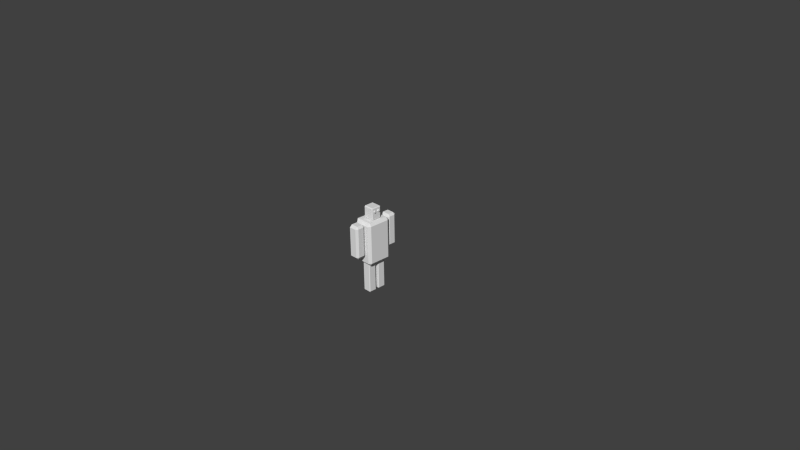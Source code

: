 # Source: Pawn1.blend  (saved by Blender 2.69.0; exported with 4.5.12 LTS)
import bpy
from mathutils import Matrix  # noqa: F401  (used for matrix-valued properties, if any)

bpy.ops.wm.read_factory_settings(use_empty=True)
scene = bpy.context.scene
scene.name = 'Scene'

# ---- collections
col_collection_1 = bpy.data.collections.new('Collection 1'); scene.collection.children.link(col_collection_1)

# ---- materials (node trees are filled in below, after node groups)
mat_material = bpy.data.materials.new('Material')
mat_material.alpha_threshold = 0.0
mat_material.use_transparent_shadow = False
mat_material.roughness = 0.5
mat_material.line_color = (0.0, 0.0, 0.0, 1.0)

# ---- material node trees

# ---- world
world_world = bpy.data.worlds.new('World'); scene.world = world_world
world_world.color = (0.05088, 0.05088, 0.05088)
world_world.use_sun_shadow = False
world_world.sun_shadow_jitter_overblur = 0.0
world_world.cycles.sampling_method = 'MANUAL'
world_world.cycles.sample_map_resolution = 256

# ---- cameras
cam_camera = bpy.data.cameras.new('Camera')
cam_camera.clip_end = 100.0
cam_camera.lens = 35.0
cam_camera.sensor_width = 32.0
cam_camera.sensor_height = 18.0
cam_camera.ortho_scale = 7.314
cam_camera.dof.focus_distance = 0.0
cam_camera.dof.aperture_fstop = 128.0

# ---- meshes
me_cube = bpy.data.meshes.new('Cube')
me_cube.from_pydata([(-0.1917, 0.0, -0.08721), (-0.1917, 0.0, 0.5863), (0.09196, -0.04902, 0.7194), (0.1334, -0.04902, 0.7194), (0.09196, -0.04475, 0.7086), (0.1334, -0.04475, 0.7086), (0.09196, -0.03443, 0.7041), (0.1334, -0.03443, 0.7041), (0.09196, -0.02412, 0.7086), (0.1334, -0.02412, 0.7086), (0.09196, -0.01984, 0.7194), (0.1334, -0.01984, 0.7194), (0.09196, -0.02412, 0.7302), (0.1334, -0.02412, 0.7302), (0.09196, -0.03443, 0.7346), (0.1334, -0.03443, 0.7346), (0.09196, -0.04475, 0.7302), (0.1334, -0.04475, 0.7302), (-0.09845, -0.06564, 0.781), (-0.09845, -0.0778, 0.7688), (-0.1106, -0.06564, 0.7688), (-0.09845, 0.0, 0.781), (-0.1106, 0.0, 0.7688), (0.1106, 0.0, 0.7688), (0.09845, 0.0, 0.781), (0.1106, -0.06564, 0.7688), (0.09845, -0.0778, 0.7688), (0.09845, -0.06564, 0.781), (-0.1106, -0.06564, 0.6026), (-0.09845, -0.0778, 0.6026), (-0.09845, -0.06564, 0.5904), (-0.1106, 0.0, 0.6026), (-0.09845, 0.0, 0.5904), (0.09845, 0.0, 0.5904), (0.1106, 0.0, 0.6026), (0.1106, -0.06564, 0.6026), (0.09845, -0.06564, 0.5904), (0.09845, -0.0778, 0.6026), (0.1917, 0.0, -0.04534), (0.1498, 0.0, -0.08721), (0.1498, -0.1498, -0.08721), (0.1917, -0.1498, -0.04534), (0.1498, -0.1917, -0.04534), (-0.1917, -0.1498, -0.08721), (-0.1498, -0.1917, -0.04534), (0.1498, 0.0, 0.5863), (0.1917, 0.0, 0.5444), (0.1498, -0.1498, 0.5863), (0.1498, -0.1917, 0.5444), (0.1917, -0.1498, 0.5444), (-0.1917, -0.1498, 0.5863), (-0.1498, -0.1917, 0.5444), (-0.07448, -0.1303, -0.01178), (-0.07448, -0.1414, -0.02292), (-0.08562, -0.1303, -0.02292), (-0.08562, -0.03214, -0.02292), (-0.07448, -0.021, -0.02292), (-0.07448, -0.03214, -0.01178), (0.07448, -0.021, -0.02292), (0.08562, -0.03214, -0.02292), (0.07448, -0.03214, -0.01178), (0.08562, -0.1303, -0.02292), (0.07448, -0.1414, -0.02292), (0.07448, -0.1303, -0.01178), (-0.08562, -0.1303, -0.5485), (-0.07448, -0.1414, -0.5485), (-0.07448, -0.1303, -0.5597), (-0.08562, -0.03214, -0.5485), (-0.07448, -0.03214, -0.5597), (-0.07448, -0.021, -0.5485), (0.07448, -0.021, -0.5485), (0.07448, -0.03214, -0.5597), (0.08562, -0.03214, -0.5485), (0.08562, -0.1303, -0.5485), (0.07448, -0.1303, -0.5597), (0.07448, -0.1414, -0.5485), (-0.07631, -0.327, 0.06549), (-0.07631, -0.3613, 0.09979), (-0.1106, -0.327, 0.09979), (-0.1106, -0.24, 0.09979), (-0.07631, -0.2057, 0.09979), (-0.07631, -0.24, 0.06549), (0.07631, -0.2057, 0.09979), (0.1106, -0.24, 0.09979), (0.07631, -0.24, 0.06549), (0.1106, -0.327, 0.09979), (0.07631, -0.3613, 0.09979), (0.07631, -0.327, 0.06549), (-0.1106, -0.327, 0.5467), (-0.07631, -0.3613, 0.5467), (-0.07631, -0.327, 0.581), (-0.1106, -0.24, 0.5467), (-0.07631, -0.24, 0.581), (-0.07631, -0.2057, 0.5467), (0.07631, -0.2057, 0.5467), (0.07631, -0.24, 0.581), (0.1106, -0.24, 0.5467), (0.1106, -0.327, 0.5467), (0.07631, -0.327, 0.581), (0.07631, -0.3613, 0.5467), (-0.1917, 0.0, 0.02994), (0.1917, -0.1498, 0.02994), (0.1498, -0.1917, 0.02994), (-0.1498, -0.1917, 0.02994), (-0.1917, -0.1498, 0.02994), (0.1917, 0.0, 0.02994), (-0.07631, -0.3613, 0.207), (-0.1106, -0.327, 0.207), (-0.07631, -0.2057, 0.207), (-0.1106, -0.24, 0.207), (0.1106, -0.24, 0.207), (0.07631, -0.2057, 0.207), (0.07631, -0.3613, 0.207), (0.1106, -0.327, 0.207)], [], [(18, 27, 24, 21), (34, 23, 25, 35), (36, 30, 32, 33), (37, 26, 19, 29), (76, 81, 84, 87), (110, 113, 85, 83), (98, 95, 92, 90), (108, 111, 82, 80), (112, 106, 77, 86), (52, 63, 60, 57), (72, 59, 61, 73), (74, 66, 68, 71), (69, 56, 58, 70), (75, 62, 53, 65), (102, 48, 51, 103), (104, 50, 1, 100), (45, 1, 50, 47), (105, 46, 49, 101), (2, 4, 5, 3), (4, 6, 7, 5), (6, 8, 9, 7), (8, 10, 11, 9), (10, 12, 13, 11), (12, 14, 15, 13), (5, 7, 9, 11, 13, 15, 17, 3), (16, 2, 3, 17), (14, 16, 17, 15), (18, 20, 19), (25, 27, 26), (28, 30, 29), (35, 37, 36), (19, 20, 28, 29), (30, 28, 31, 32), (21, 22, 20, 18), (33, 34, 35, 36), (37, 35, 25, 26), (27, 25, 23, 24), (36, 37, 29, 30), (18, 19, 26, 27), (28, 20, 22, 31), (40, 41, 42), (47, 48, 49), (38, 41, 40, 39), (42, 44, 43, 40), (101, 49, 48, 102), (103, 51, 50, 104), (45, 47, 49, 46), (47, 50, 51, 48), (39, 40, 43, 0), (52, 54, 53), (55, 57, 56), (58, 60, 59), (61, 63, 62), (64, 66, 65), (67, 69, 68), (70, 72, 71), (73, 75, 74), (53, 54, 64, 65), (66, 64, 67, 68), (69, 67, 55, 56), (57, 55, 54, 52), (68, 69, 70, 71), (72, 70, 58, 59), (60, 58, 56, 57), (71, 72, 73, 74), (75, 73, 61, 62), (63, 61, 59, 60), (74, 75, 65, 66), (52, 53, 62, 63), (64, 54, 55, 67), (76, 77, 78), (79, 80, 81), (82, 83, 84), (85, 86, 87), (88, 89, 90), (91, 92, 93), (94, 95, 96), (97, 98, 99), (106, 89, 88, 107), (90, 92, 91, 88), (108, 80, 79, 109), (81, 76, 78, 79), (92, 95, 94, 93), (110, 83, 82, 111), (84, 81, 80, 82), (95, 98, 97, 96), (112, 86, 85, 113), (87, 84, 83, 85), (98, 90, 89, 99), (76, 87, 86, 77), (107, 109, 79, 78), (42, 102, 103, 44), (43, 104, 100, 0), (38, 105, 101, 41), (41, 101, 102, 42), (44, 103, 104, 43), (96, 97, 113, 110), (93, 94, 111, 108), (99, 89, 106, 112), (77, 106, 107, 78), (93, 108, 109, 91), (96, 110, 111, 94), (99, 112, 113, 97), (88, 91, 109, 107)])
_uv = me_cube.uv_layers.new(name='UVMap')
_uv.uv.foreach_set('vector', [0.6888, 0.562, 0.6888, 0.562, 0.6888, 0.562, 0.6888, 0.562, 0.6888, 0.562, 0.6888, 0.562, 0.6888, 0.562, 0.6888, 0.562, 0.6888, 0.562, 0.6888, 0.562, 0.6888, 0.562, 0.6888, 0.562, 0.6888, 0.562, 0.6888, 0.562, 0.6888, 0.562, 0.6888, 0.562, 0.6946, 0.5568, 0.6946, 0.5568, 0.6946, 0.5568, 0.6946, 0.5568, 0.6946, 0.5568, 0.6946, 0.5568, 0.6946, 0.5568, 0.6946, 0.5568, 0.9381, 0.941, 0.9381, 0.941, 0.9381, 0.941, 0.9381, 0.941, 0.6946, 0.5568, 0.6946, 0.5568, 0.6946, 0.5568, 0.6946, 0.5568, 0.6946, 0.5568, 0.6946, 0.5568, 0.6946, 0.5568, 0.6946, 0.5568, 0.1902, 0.8156, 0.1902, 0.8156, 0.1902, 0.8156, 0.1902, 0.8156, 0.1902, 0.8156, 0.1902, 0.8156, 0.1902, 0.8156, 0.1902, 0.8156, 0.1902, 0.8156, 0.1902, 0.8156, 0.1902, 0.8156, 0.1902, 0.8156, 0.1902, 0.8156, 0.1902, 0.8156, 0.1902, 0.8156, 0.1902, 0.8156, 0.1902, 0.8156, 0.1902, 0.8156, 0.1902, 0.8156, 0.1902, 0.8156, 0.941, 0.941, 0.941, 0.941, 0.941, 0.941, 0.941, 0.941, 0.941, 0.941, 0.941, 0.941, 0.941, 0.941, 0.941, 0.941, 0.9587, 0.9309, 0.9615, 0.9531, 0.9518, 0.9518, 0.9502, 0.9333, 0.941, 0.941, 0.941, 0.941, 0.941, 0.941, 0.941, 0.941, 0.06163, 0.9219, 0.05178, 0.922, 0.05824, 0.9353, 0.05662, 0.9357, 0.05178, 0.922, 0.04517, 0.9289, 0.05909, 0.934, 0.05824, 0.9353, 0.04517, 0.9289, 0.04517, 0.9385, 0.05866, 0.9326, 0.05909, 0.934, 0.04517, 0.9385, 0.05221, 0.9456, 0.05718, 0.9318, 0.05866, 0.9326, 0.05221, 0.9456, 0.062, 0.9454, 0.05556, 0.9321, 0.05718, 0.9318, 0.062, 0.9454, 0.06863, 0.9385, 0.05473, 0.9334, 0.05556, 0.9321, 0.05824, 0.9353, 0.05909, 0.934, 0.05866, 0.9326, 0.05718, 0.9318, 0.05556, 0.9321, 0.05473, 0.9334, 0.05519, 0.9348, 0.05662, 0.9357, 0.06865, 0.9289, 0.06163, 0.9219, 0.05662, 0.9357, 0.05519, 0.9348, 0.06863, 0.9385, 0.06865, 0.9289, 0.05519, 0.9348, 0.05473, 0.9334, 0.6888, 0.562, 0.6888, 0.562, 0.6888, 0.562, 0.6888, 0.562, 0.6888, 0.562, 0.6888, 0.562, 0.6888, 0.562, 0.6888, 0.562, 0.6888, 0.562, 0.6888, 0.562, 0.6888, 0.562, 0.6888, 0.562, 0.6888, 0.562, 0.6888, 0.562, 0.6888, 0.562, 0.6888, 0.562, 0.6888, 0.562, 0.6888, 0.562, 0.6888, 0.562, 0.6888, 0.562, 0.6888, 0.562, 0.6888, 0.562, 0.6888, 0.562, 0.6888, 0.562, 0.6888, 0.562, 0.6888, 0.562, 0.6888, 0.562, 0.6888, 0.562, 0.6888, 0.562, 0.6888, 0.562, 0.6888, 0.562, 0.6888, 0.562, 0.6888, 0.562, 0.6888, 0.562, 0.6888, 0.562, 0.6888, 0.562, 0.6888, 0.562, 0.6888, 0.562, 0.6888, 0.562, 0.6888, 0.562, 0.6888, 0.562, 0.6888, 0.562, 0.6888, 0.562, 0.6888, 0.562, 0.6888, 0.562, 0.6888, 0.562, 0.6888, 0.562, 0.6888, 0.562, 0.1902, 0.8156, 0.1902, 0.8156, 0.1902, 0.8156, 0.941, 0.941, 0.941, 0.941, 0.941, 0.941, 0.1902, 0.8156, 0.1902, 0.8156, 0.1902, 0.8156, 0.1902, 0.8156, 0.1902, 0.8156, 0.1902, 0.8156, 0.1902, 0.8156, 0.1902, 0.8156, 0.941, 0.941, 0.941, 0.941, 0.941, 0.941, 0.941, 0.941, 0.941, 0.941, 0.941, 0.941, 0.941, 0.941, 0.941, 0.941, 0.941, 0.941, 0.941, 0.941, 0.941, 0.941, 0.941, 0.941, 0.941, 0.941, 0.941, 0.941, 0.941, 0.941, 0.941, 0.941, 0.1902, 0.8156, 0.1902, 0.8156, 0.1902, 0.8156, 0.1902, 0.8156, 0.1902, 0.8156, 0.1902, 0.8156, 0.1902, 0.8156, 0.1902, 0.8156, 0.1902, 0.8156, 0.1902, 0.8156, 0.1902, 0.8156, 0.1902, 0.8156, 0.1902, 0.8156, 0.1902, 0.8156, 0.1902, 0.8156, 0.1902, 0.8156, 0.1902, 0.8156, 0.1902, 0.8156, 0.1902, 0.8156, 0.1902, 0.8156, 0.1902, 0.8156, 0.1902, 0.8156, 0.1902, 0.8156, 0.1902, 0.8156, 0.1902, 0.8156, 0.1902, 0.8156, 0.1902, 0.8156, 0.1902, 0.8156, 0.1902, 0.8156, 0.1902, 0.8156, 0.1902, 0.8156, 0.1902, 0.8156, 0.1902, 0.8156, 0.1902, 0.8156, 0.1902, 0.8156, 0.1902, 0.8156, 0.1902, 0.8156, 0.1902, 0.8156, 0.1902, 0.8156, 0.1902, 0.8156, 0.1902, 0.8156, 0.1902, 0.8156, 0.1902, 0.8156, 0.1902, 0.8156, 0.1902, 0.8156, 0.1902, 0.8156, 0.1902, 0.8156, 0.1902, 0.8156, 0.1902, 0.8156, 0.1902, 0.8156, 0.1902, 0.8156, 0.1902, 0.8156, 0.1902, 0.8156, 0.1902, 0.8156, 0.1902, 0.8156, 0.1902, 0.8156, 0.1902, 0.8156, 0.1902, 0.8156, 0.1902, 0.8156, 0.1902, 0.8156, 0.1902, 0.8156, 0.1902, 0.8156, 0.1902, 0.8156, 0.1902, 0.8156, 0.1902, 0.8156, 0.1902, 0.8156, 0.1902, 0.8156, 0.1902, 0.8156, 0.1902, 0.8156, 0.1902, 0.8156, 0.1902, 0.8156, 0.1902, 0.8156, 0.1902, 0.8156, 0.1902, 0.8156, 0.1902, 0.8156, 0.1902, 0.8156, 0.1902, 0.8156, 0.1902, 0.8156, 0.1902, 0.8156, 0.1902, 0.8156, 0.6946, 0.5568, 0.6946, 0.5568, 0.6946, 0.5568, 0.6946, 0.5568, 0.6946, 0.5568, 0.6946, 0.5568, 0.6946, 0.5568, 0.6946, 0.5568, 0.6946, 0.5568, 0.6946, 0.5568, 0.6946, 0.5568, 0.6946, 0.5568, 0.9381, 0.941, 0.9381, 0.941, 0.9381, 0.941, 0.9381, 0.941, 0.9381, 0.941, 0.9381, 0.941, 0.9381, 0.941, 0.9381, 0.941, 0.9381, 0.941, 0.9381, 0.941, 0.9381, 0.941, 0.9381, 0.941, 0.9381, 0.941, 0.9381, 0.941, 0.9381, 0.941, 0.9381, 0.941, 0.9381, 0.941, 0.9381, 0.941, 0.9381, 0.941, 0.9381, 0.941, 0.6946, 0.5568, 0.6946, 0.5568, 0.6946, 0.5568, 0.6946, 0.5568, 0.6946, 0.5568, 0.6946, 0.5568, 0.6946, 0.5568, 0.6946, 0.5568, 0.9381, 0.941, 0.9381, 0.941, 0.9381, 0.941, 0.9381, 0.941, 0.6946, 0.5568, 0.6946, 0.5568, 0.6946, 0.5568, 0.6946, 0.5568, 0.6946, 0.5568, 0.6946, 0.5568, 0.6946, 0.5568, 0.6946, 0.5568, 0.9381, 0.941, 0.9381, 0.941, 0.9381, 0.941, 0.9381, 0.941, 0.6946, 0.5568, 0.6946, 0.5568, 0.6946, 0.5568, 0.6946, 0.5568, 0.6946, 0.5568, 0.6946, 0.5568, 0.6946, 0.5568, 0.6946, 0.5568, 0.9381, 0.941, 0.9381, 0.941, 0.9381, 0.941, 0.9381, 0.941, 0.6946, 0.5568, 0.6946, 0.5568, 0.6946, 0.5568, 0.6946, 0.5568, 0.6946, 0.5568, 0.6946, 0.5568, 0.6946, 0.5568, 0.6946, 0.5568, 0.1902, 0.8156, 0.1902, 0.8156, 0.1902, 0.8156, 0.1902, 0.8156, 0.1902, 0.8156, 0.1902, 0.8156, 0.1902, 0.8156, 0.1902, 0.8156, 0.1902, 0.8156, 0.1902, 0.8156, 0.1902, 0.8156, 0.1902, 0.8156, 0.1902, 0.8156, 0.1902, 0.8156, 0.1902, 0.8156, 0.1902, 0.8156, 0.1902, 0.8156, 0.1902, 0.8156, 0.1902, 0.8156, 0.1902, 0.8156, 0.9381, 0.941, 0.9381, 0.941, 0.9381, 0.941, 0.9381, 0.941, 0.9381, 0.941, 0.9381, 0.941, 0.9381, 0.941, 0.9381, 0.941, 0.9381, 0.941, 0.9381, 0.941, 0.9381, 0.941, 0.9381, 0.941, 0.6946, 0.5568, 0.6946, 0.5568, 0.6946, 0.5568, 0.6946, 0.5568, 0.9381, 0.941, 0.9381, 0.941, 0.9381, 0.941, 0.9381, 0.941, 0.9381, 0.941, 0.9381, 0.941, 0.9381, 0.941, 0.9381, 0.941, 0.9381, 0.941, 0.9381, 0.941, 0.9381, 0.941, 0.9381, 0.941, 0.9381, 0.941, 0.9381, 0.941, 0.9381, 0.941, 0.9381, 0.941])
me_cube.materials.append(mat_material)
me_cube.use_remesh_preserve_volume = False
me_cube.use_remesh_preserve_attributes = False
me_cube.use_mirror_vertex_groups = False
me_cube.update()

# ---- objects
ob_cube = bpy.data.objects.new('Cube', me_cube)
ob_camera = bpy.data.objects.new('Camera', cam_camera)

# ---- transforms, parenting, visibility, modifiers, constraints
ob_cube.location = (0.0, 0.0, 0.0)
ob_cube.scale = (0.6508, 0.9253, 0.8852)
ob_cube.lock_rotations_4d = False
ob_cube.empty_display_type = 'ARROWS'
ob_cube.lineart.crease_threshold = 0.0
_m = ob_cube.modifiers.new('Mirror', 'MIRROR')
_m.use_axis = (False, True, False)
_m.use_clip = True
ob_camera.location = (7.481, -6.508, 5.344)
ob_camera.rotation_euler = (1.109, 0.01082, 0.8149)
ob_camera.lock_rotations_4d = False
ob_camera.empty_display_type = 'ARROWS'
ob_camera.color = (0.0, 0.0, 0.0, 0.0)
ob_camera.display_type = 'WIRE'
ob_camera.lineart.crease_threshold = 0.0

# ---- collection membership
col_collection_1.objects.link(ob_cube)
col_collection_1.objects.link(ob_camera)

# ---- scene / render settings (as saved in the file)
scene.camera = ob_camera
scene.frame_start = 1; scene.frame_end = 250; scene.frame_set(1)
scene.render.engine = 'BLENDER_EEVEE_NEXT'
scene.render.image_settings.compression = 90
scene.render.resolution_percentage = 50
scene.render.dither_intensity = 0.0
scene.cycles.use_denoising = False
scene.cycles.samples = 10
scene.cycles.sampling_pattern = 'TABULATED_SOBOL'
scene.cycles.light_sampling_threshold = 0.0
scene.cycles.use_adaptive_sampling = False
scene.cycles.use_light_tree = False
scene.cycles.blur_glossy = 0.0
scene.cycles.volume_bounces = 1
scene.cycles.pixel_filter_type = 'GAUSSIAN'
scene.cycles.sample_clamp_indirect = 0.0
scene.view_settings.view_transform = 'Standard'
bpy.context.view_layer.update()

# ---- added for rendering (the .blend has no usable light): sun
light_auto_sun = bpy.data.lights.new('AutoSun', 'SUN')
light_auto_sun.energy = 3.0
light_auto_sun.angle = 0.0523599
ob_auto_sun = bpy.data.objects.new('AutoSun', light_auto_sun)
scene.collection.objects.link(ob_auto_sun)
ob_auto_sun.rotation_euler = (0.872665, 0.174533, 0.523599)
bpy.context.view_layer.update()
